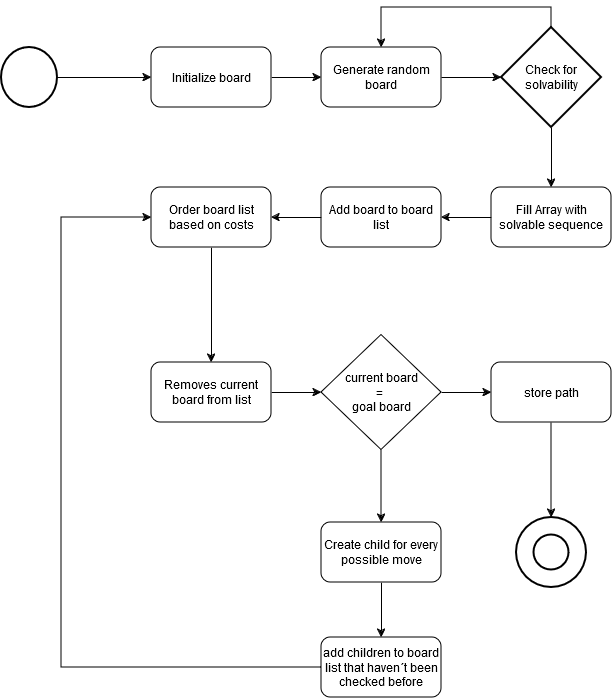

The diagram above was exported from draw.io. Its source (the exported page's mxGraphModel, read from the mxfile embedded in the PNG):
<mxGraphModel dx="1674" dy="746" grid="1" gridSize="10" guides="1" tooltips="1" connect="1" arrows="1" fold="1" page="1" pageScale="1" pageWidth="827" pageHeight="1169" math="0" shadow="0">
  <root>
    <mxCell id="0" />
    <mxCell id="1" parent="0" />
    <mxCell id="MUMuV5tEHEoEutEVFVS2-19" style="edgeStyle=orthogonalEdgeStyle;rounded=0;orthogonalLoop=1;jettySize=auto;html=1;exitX=0.5;exitY=0;exitDx=0;exitDy=0;exitPerimeter=0;entryX=0.5;entryY=0;entryDx=0;entryDy=0;" edge="1" parent="1" source="MUMuV5tEHEoEutEVFVS2-1" target="MUMuV5tEHEoEutEVFVS2-8">
      <mxGeometry relative="1" as="geometry" />
    </mxCell>
    <mxCell id="MUMuV5tEHEoEutEVFVS2-20" style="edgeStyle=orthogonalEdgeStyle;rounded=0;orthogonalLoop=1;jettySize=auto;html=1;exitX=0.5;exitY=1;exitDx=0;exitDy=0;exitPerimeter=0;entryX=0.5;entryY=0;entryDx=0;entryDy=0;" edge="1" parent="1" source="MUMuV5tEHEoEutEVFVS2-1" target="MUMuV5tEHEoEutEVFVS2-9">
      <mxGeometry relative="1" as="geometry" />
    </mxCell>
    <mxCell id="MUMuV5tEHEoEutEVFVS2-1" value="Check for solvability" style="strokeWidth=2;html=1;shape=mxgraph.flowchart.decision;whiteSpace=wrap;" vertex="1" parent="1">
      <mxGeometry x="550" y="190" width="100" height="100" as="geometry" />
    </mxCell>
    <mxCell id="MUMuV5tEHEoEutEVFVS2-4" value="" style="group" vertex="1" connectable="0" parent="1">
      <mxGeometry x="565" y="680" width="70" height="70" as="geometry" />
    </mxCell>
    <mxCell id="MUMuV5tEHEoEutEVFVS2-2" value="" style="strokeWidth=2;html=1;shape=mxgraph.flowchart.start_2;whiteSpace=wrap;" vertex="1" parent="MUMuV5tEHEoEutEVFVS2-4">
      <mxGeometry width="70" height="70" as="geometry" />
    </mxCell>
    <mxCell id="MUMuV5tEHEoEutEVFVS2-3" value="" style="strokeWidth=2;html=1;shape=mxgraph.flowchart.start_2;whiteSpace=wrap;" vertex="1" parent="MUMuV5tEHEoEutEVFVS2-4">
      <mxGeometry x="17.5" y="17.5" width="35" height="35" as="geometry" />
    </mxCell>
    <mxCell id="MUMuV5tEHEoEutEVFVS2-16" style="edgeStyle=orthogonalEdgeStyle;rounded=0;orthogonalLoop=1;jettySize=auto;html=1;entryX=0;entryY=0.5;entryDx=0;entryDy=0;" edge="1" parent="1" source="MUMuV5tEHEoEutEVFVS2-5" target="MUMuV5tEHEoEutEVFVS2-7">
      <mxGeometry relative="1" as="geometry" />
    </mxCell>
    <mxCell id="MUMuV5tEHEoEutEVFVS2-5" value="" style="strokeWidth=2;html=1;shape=mxgraph.flowchart.start_2;whiteSpace=wrap;" vertex="1" parent="1">
      <mxGeometry x="50" y="210" width="56" height="60" as="geometry" />
    </mxCell>
    <mxCell id="MUMuV5tEHEoEutEVFVS2-17" style="edgeStyle=orthogonalEdgeStyle;rounded=0;orthogonalLoop=1;jettySize=auto;html=1;exitX=1;exitY=0.5;exitDx=0;exitDy=0;entryX=0;entryY=0.5;entryDx=0;entryDy=0;" edge="1" parent="1" source="MUMuV5tEHEoEutEVFVS2-7" target="MUMuV5tEHEoEutEVFVS2-8">
      <mxGeometry relative="1" as="geometry" />
    </mxCell>
    <mxCell id="MUMuV5tEHEoEutEVFVS2-7" value="Initialize board" style="rounded=1;whiteSpace=wrap;html=1;" vertex="1" parent="1">
      <mxGeometry x="200" y="210" width="120" height="60" as="geometry" />
    </mxCell>
    <mxCell id="MUMuV5tEHEoEutEVFVS2-8" value="Generate random board" style="rounded=1;whiteSpace=wrap;html=1;" vertex="1" parent="1">
      <mxGeometry x="370" y="210" width="120" height="60" as="geometry" />
    </mxCell>
    <mxCell id="MUMuV5tEHEoEutEVFVS2-21" style="edgeStyle=orthogonalEdgeStyle;rounded=0;orthogonalLoop=1;jettySize=auto;html=1;exitX=0;exitY=0.5;exitDx=0;exitDy=0;entryX=1;entryY=0.5;entryDx=0;entryDy=0;" edge="1" parent="1" source="MUMuV5tEHEoEutEVFVS2-9" target="MUMuV5tEHEoEutEVFVS2-10">
      <mxGeometry relative="1" as="geometry" />
    </mxCell>
    <mxCell id="MUMuV5tEHEoEutEVFVS2-9" value="Fill Array with solvable sequence" style="rounded=1;whiteSpace=wrap;html=1;" vertex="1" parent="1">
      <mxGeometry x="540" y="350" width="120" height="60" as="geometry" />
    </mxCell>
    <mxCell id="MUMuV5tEHEoEutEVFVS2-22" style="edgeStyle=orthogonalEdgeStyle;rounded=0;orthogonalLoop=1;jettySize=auto;html=1;entryX=1;entryY=0.5;entryDx=0;entryDy=0;" edge="1" parent="1" source="MUMuV5tEHEoEutEVFVS2-10" target="MUMuV5tEHEoEutEVFVS2-11">
      <mxGeometry relative="1" as="geometry" />
    </mxCell>
    <mxCell id="MUMuV5tEHEoEutEVFVS2-10" value="Add board to board list" style="rounded=1;whiteSpace=wrap;html=1;" vertex="1" parent="1">
      <mxGeometry x="370" y="350" width="120" height="60" as="geometry" />
    </mxCell>
    <mxCell id="MUMuV5tEHEoEutEVFVS2-23" style="edgeStyle=orthogonalEdgeStyle;rounded=0;orthogonalLoop=1;jettySize=auto;html=1;entryX=0.5;entryY=0;entryDx=0;entryDy=0;" edge="1" parent="1" source="MUMuV5tEHEoEutEVFVS2-11" target="MUMuV5tEHEoEutEVFVS2-15">
      <mxGeometry relative="1" as="geometry">
        <Array as="points" />
      </mxGeometry>
    </mxCell>
    <mxCell id="MUMuV5tEHEoEutEVFVS2-11" value="Order board list based on costs" style="rounded=1;whiteSpace=wrap;html=1;" vertex="1" parent="1">
      <mxGeometry x="200" y="350" width="120" height="60" as="geometry" />
    </mxCell>
    <mxCell id="MUMuV5tEHEoEutEVFVS2-31" style="edgeStyle=orthogonalEdgeStyle;rounded=0;orthogonalLoop=1;jettySize=auto;html=1;entryX=0.5;entryY=0;entryDx=0;entryDy=0;" edge="1" parent="1" source="MUMuV5tEHEoEutEVFVS2-12" target="MUMuV5tEHEoEutEVFVS2-30">
      <mxGeometry relative="1" as="geometry" />
    </mxCell>
    <mxCell id="MUMuV5tEHEoEutEVFVS2-12" value="Create child for every possible move" style="rounded=1;whiteSpace=wrap;html=1;" vertex="1" parent="1">
      <mxGeometry x="370" y="685" width="120" height="60" as="geometry" />
    </mxCell>
    <mxCell id="MUMuV5tEHEoEutEVFVS2-26" style="edgeStyle=orthogonalEdgeStyle;rounded=0;orthogonalLoop=1;jettySize=auto;html=1;exitX=0.5;exitY=1;exitDx=0;exitDy=0;entryX=0.5;entryY=0;entryDx=0;entryDy=0;entryPerimeter=0;" edge="1" parent="1" source="MUMuV5tEHEoEutEVFVS2-13" target="MUMuV5tEHEoEutEVFVS2-2">
      <mxGeometry relative="1" as="geometry">
        <mxPoint x="610" y="680" as="targetPoint" />
        <Array as="points">
          <mxPoint x="600" y="660" />
          <mxPoint x="600" y="660" />
        </Array>
      </mxGeometry>
    </mxCell>
    <mxCell id="MUMuV5tEHEoEutEVFVS2-13" value="store path" style="rounded=1;whiteSpace=wrap;html=1;" vertex="1" parent="1">
      <mxGeometry x="540" y="525" width="120" height="60" as="geometry" />
    </mxCell>
    <mxCell id="MUMuV5tEHEoEutEVFVS2-25" style="edgeStyle=orthogonalEdgeStyle;rounded=0;orthogonalLoop=1;jettySize=auto;html=1;exitX=1;exitY=0.5;exitDx=0;exitDy=0;entryX=0;entryY=0.5;entryDx=0;entryDy=0;" edge="1" parent="1" source="MUMuV5tEHEoEutEVFVS2-14" target="MUMuV5tEHEoEutEVFVS2-13">
      <mxGeometry relative="1" as="geometry" />
    </mxCell>
    <mxCell id="MUMuV5tEHEoEutEVFVS2-27" style="edgeStyle=orthogonalEdgeStyle;rounded=0;orthogonalLoop=1;jettySize=auto;html=1;exitX=0.5;exitY=1;exitDx=0;exitDy=0;" edge="1" parent="1" source="MUMuV5tEHEoEutEVFVS2-14" target="MUMuV5tEHEoEutEVFVS2-12">
      <mxGeometry relative="1" as="geometry">
        <Array as="points">
          <mxPoint x="430" y="670" />
          <mxPoint x="430" y="670" />
        </Array>
      </mxGeometry>
    </mxCell>
    <mxCell id="MUMuV5tEHEoEutEVFVS2-14" value="&lt;div&gt;current board&lt;/div&gt;&lt;div&gt;=&amp;nbsp;&lt;/div&gt;&lt;div&gt;goal board&lt;/div&gt;" style="rhombus;whiteSpace=wrap;html=1;" vertex="1" parent="1">
      <mxGeometry x="370" y="497.5" width="120" height="115" as="geometry" />
    </mxCell>
    <mxCell id="MUMuV5tEHEoEutEVFVS2-24" style="edgeStyle=orthogonalEdgeStyle;rounded=0;orthogonalLoop=1;jettySize=auto;html=1;entryX=0;entryY=0.5;entryDx=0;entryDy=0;" edge="1" parent="1" source="MUMuV5tEHEoEutEVFVS2-15" target="MUMuV5tEHEoEutEVFVS2-14">
      <mxGeometry relative="1" as="geometry" />
    </mxCell>
    <mxCell id="MUMuV5tEHEoEutEVFVS2-15" value="Removes current board from list" style="rounded=1;whiteSpace=wrap;html=1;" vertex="1" parent="1">
      <mxGeometry x="200" y="525" width="120" height="60" as="geometry" />
    </mxCell>
    <mxCell id="MUMuV5tEHEoEutEVFVS2-18" style="edgeStyle=orthogonalEdgeStyle;rounded=0;orthogonalLoop=1;jettySize=auto;html=1;exitX=1;exitY=0.5;exitDx=0;exitDy=0;entryX=0;entryY=0.5;entryDx=0;entryDy=0;entryPerimeter=0;" edge="1" parent="1" source="MUMuV5tEHEoEutEVFVS2-8" target="MUMuV5tEHEoEutEVFVS2-1">
      <mxGeometry relative="1" as="geometry" />
    </mxCell>
    <mxCell id="MUMuV5tEHEoEutEVFVS2-32" style="edgeStyle=orthogonalEdgeStyle;rounded=0;orthogonalLoop=1;jettySize=auto;html=1;" edge="1" parent="1" source="MUMuV5tEHEoEutEVFVS2-30" target="MUMuV5tEHEoEutEVFVS2-11">
      <mxGeometry relative="1" as="geometry">
        <Array as="points">
          <mxPoint x="110" y="830" />
          <mxPoint x="110" y="380" />
        </Array>
      </mxGeometry>
    </mxCell>
    <mxCell id="MUMuV5tEHEoEutEVFVS2-30" value="add children to board list that haven´t been checked before" style="rounded=1;whiteSpace=wrap;html=1;" vertex="1" parent="1">
      <mxGeometry x="370" y="800" width="120" height="60" as="geometry" />
    </mxCell>
  </root>
</mxGraphModel>